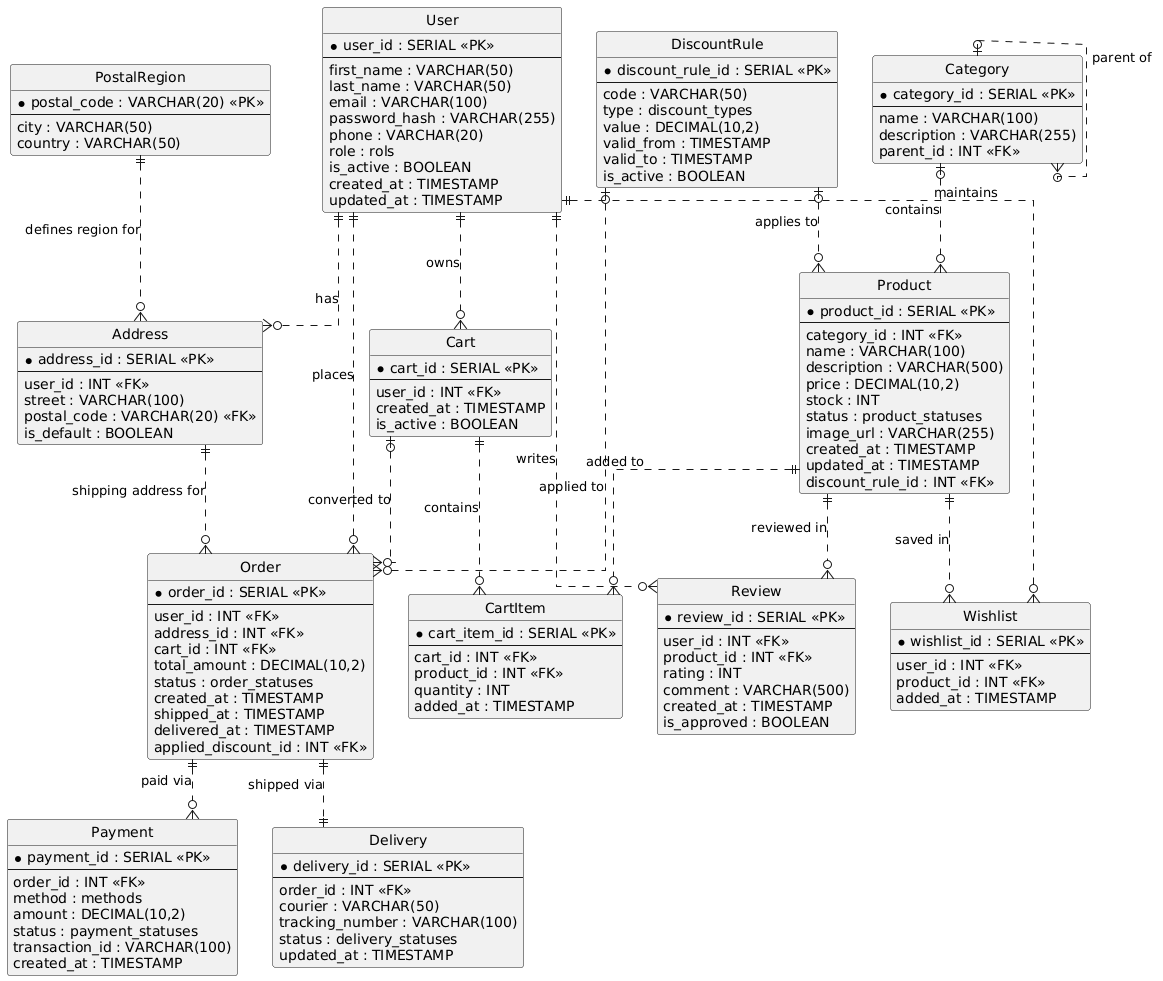

The diagram above was rendered by PlantUML. Its source (embedded in the PNG):
@startuml
' Configuration for better visuals
hide circle
skinparam linetype ortho

' --- ENTITIES ---

entity "User" as user {
  *user_id : SERIAL <<PK>>
  --
  first_name : VARCHAR(50)
  last_name : VARCHAR(50)
  email : VARCHAR(100)
  password_hash : VARCHAR(255)
  phone : VARCHAR(20)
  role : rols
  is_active : BOOLEAN
  created_at : TIMESTAMP
  updated_at : TIMESTAMP
}

entity "PostalRegion" as postal_region {
  *postal_code : VARCHAR(20) <<PK>>
  --
  city : VARCHAR(50)
  country : VARCHAR(50)
}

entity "Address" as address {
  *address_id : SERIAL <<PK>>
  --
  user_id : INT <<FK>>
  street : VARCHAR(100)
  postal_code : VARCHAR(20) <<FK>>
  is_default : BOOLEAN
}

entity "Category" as category {
  *category_id : SERIAL <<PK>>
  --
  name : VARCHAR(100)
  description : VARCHAR(255)
  parent_id : INT <<FK>>
}

entity "DiscountRule" as discount_rule {
  *discount_rule_id : SERIAL <<PK>>
  --
  code : VARCHAR(50)
  type : discount_types
  value : DECIMAL(10,2)
  valid_from : TIMESTAMP
  valid_to : TIMESTAMP
  is_active : BOOLEAN
}

entity "Product" as product {
  *product_id : SERIAL <<PK>>
  --
  category_id : INT <<FK>>
  name : VARCHAR(100)
  description : VARCHAR(500)
  price : DECIMAL(10,2)
  stock : INT
  status : product_statuses
  image_url : VARCHAR(255)
  created_at : TIMESTAMP
  updated_at : TIMESTAMP
  discount_rule_id : INT <<FK>>
}

entity "Cart" as cart {
  *cart_id : SERIAL <<PK>>
  --
  user_id : INT <<FK>>
  created_at : TIMESTAMP
  is_active : BOOLEAN
}

entity "CartItem" as cart_item {
  *cart_item_id : SERIAL <<PK>>
  --
  cart_id : INT <<FK>>
  product_id : INT <<FK>>
  quantity : INT
  added_at : TIMESTAMP
}

entity "Order" as order {
  *order_id : SERIAL <<PK>>
  --
  user_id : INT <<FK>>
  address_id : INT <<FK>>
  cart_id : INT <<FK>>
  total_amount : DECIMAL(10,2)
  status : order_statuses
  created_at : TIMESTAMP
  shipped_at : TIMESTAMP
  delivered_at : TIMESTAMP
  applied_discount_id : INT <<FK>>
}

entity "Payment" as payment {
  *payment_id : SERIAL <<PK>>
  --
  order_id : INT <<FK>>
  method : methods
  amount : DECIMAL(10,2)
  status : payment_statuses
  transaction_id : VARCHAR(100)
  created_at : TIMESTAMP
}

entity "Delivery" as delivery {
  *delivery_id : SERIAL <<PK>>
  --
  order_id : INT <<FK>>
  courier : VARCHAR(50)
  tracking_number : VARCHAR(100)
  status : delivery_statuses
  updated_at : TIMESTAMP
}

entity "Review" as review {
  *review_id : SERIAL <<PK>>
  --
  user_id : INT <<FK>>
  product_id : INT <<FK>>
  rating : INT
  comment : VARCHAR(500)
  created_at : TIMESTAMP
  is_approved : BOOLEAN
}

entity "Wishlist" as wishlist {
  *wishlist_id : SERIAL <<PK>>
  --
  user_id : INT <<FK>>
  product_id : INT <<FK>>
  added_at : TIMESTAMP
}

' --- RELATIONSHIPS ---

' User Relationships
user ||..o{ address : "has"
user ||..o{ cart : "owns"
user ||..o{ order : "places"
user ||..o{ review : "writes"
user ||..o{ wishlist : "maintains"

' Address / Postal
postal_region ||..o{ address : "defines region for"
address ||..o{ order : "shipping address for"

' Product / Category / Discount
category |o..o{ category : "parent of"
category |o..o{ product : "contains"
discount_rule |o..o{ product : "applies to"
discount_rule |o..o{ order : "applied to"

' Cart
cart ||..o{ cart_item : "contains"
cart |o..o{ order : "converted to"
product ||..o{ cart_item : "added to"

' Order Processing
order ||..o{ payment : "paid via"
order ||..|| delivery : "shipped via"

' Interactions
product ||..o{ review : "reviewed in"
product ||..o{ wishlist : "saved in"
@enduml